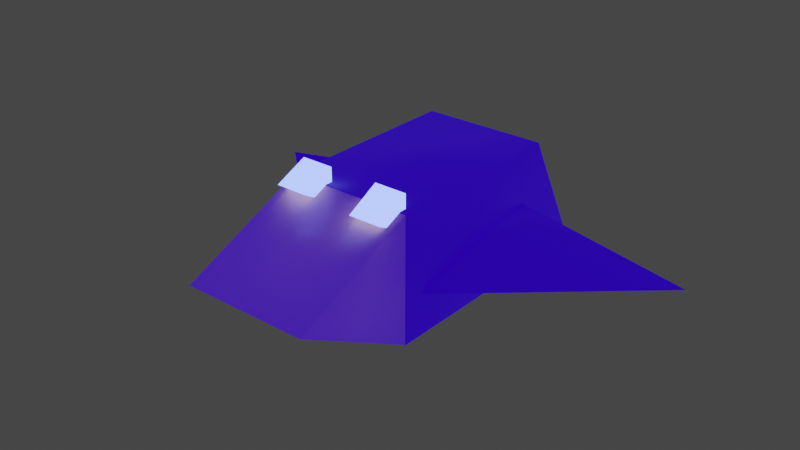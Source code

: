 # Source: SpeedBird.blend  (saved by Blender 3.3.6; exported with 4.5.12 LTS)
import bpy
from mathutils import Matrix  # noqa: F401  (used for matrix-valued properties, if any)

bpy.ops.wm.read_factory_settings(use_empty=True)
scene = bpy.context.scene
scene.name = 'Scene'

# ---- collections
col_collection = bpy.data.collections.new('Collection'); scene.collection.children.link(col_collection)

# ---- materials (node trees are filled in below, after node groups)
mat_black = bpy.data.materials.new('BLACk')
mat_black.use_transparent_shadow = False
mat_material = bpy.data.materials.new('Material')
mat_material.alpha_threshold = 0.0
mat_material.use_transparent_shadow = False
mat_material.roughness = 0.5
mat_material.line_color = (0.0, 0.0, 0.0, 1.0)
mat_bluie = bpy.data.materials.new('BLUIE')
mat_bluie.use_transparent_shadow = False

# ---- material node trees
mat_black.use_nodes = True; mat_black.node_tree.nodes.clear()
_N = mat_black.node_tree.nodes; _L = mat_black.node_tree.links
n0 = _N.new('ShaderNodeBsdfPrincipled'); n0.name = 'Principled BSDF'; n0.location = (10, 300)
n0.distribution = 'GGX'
n0.subsurface_method = 'RANDOM_WALK_SKIN'
n0.inputs[0].default_value = (0.0, 0.0, 0.0, 1.0)
n0.inputs[3].default_value = 1.45
n0.inputs[27].default_value = (0.05, 0.0, 1.0, 1.0)
n0.inputs[28].default_value = 0.4
n1 = _N.new('ShaderNodeOutputMaterial'); n1.name = 'Material Output'; n1.location = (300, 300)
_L.new(n0.outputs[0], n1.inputs[0])
n1.is_active_output = True
mat_material.use_nodes = True; mat_material.node_tree.nodes.clear()
_N = mat_material.node_tree.nodes; _L = mat_material.node_tree.links
n0 = _N.new('ShaderNodeOutputMaterial'); n0.name = 'Material Output'; n0.location = (300, 300)
n1 = _N.new('ShaderNodeBsdfPrincipled'); n1.name = 'Principled BSDF'; n1.location = (10, 300)
n1.distribution = 'GGX'
n1.subsurface_method = 'RANDOM_WALK_SKIN'
n1.inputs[0].default_value = (0.8412, 0.3937, 0.0226, 1.0)
n1.inputs[3].default_value = 1.45
n1.inputs[27].default_value = (0.04742, 0.0, 1.0, 1.0)
n1.inputs[28].default_value = 0.4
_L.new(n1.outputs[0], n0.inputs[0])
n0.is_active_output = True
mat_bluie.use_nodes = True; mat_bluie.node_tree.nodes.clear()
_N = mat_bluie.node_tree.nodes; _L = mat_bluie.node_tree.links
n0 = _N.new('ShaderNodeBsdfPrincipled'); n0.name = 'Principled BSDF'; n0.location = (10, 300)
n0.distribution = 'GGX'
n0.subsurface_method = 'RANDOM_WALK_SKIN'
n0.inputs[0].default_value = (0.003427, 0.0, 0.8, 1.0)
n0.inputs[3].default_value = 1.45
n0.inputs[27].default_value = (0.1273, 0.1888, 1.0, 1.0)
n0.inputs[28].default_value = 5.1
n1 = _N.new('ShaderNodeOutputMaterial'); n1.name = 'Material Output'; n1.location = (300, 300)
_L.new(n0.outputs[0], n1.inputs[0])
n1.is_active_output = True

# ---- world
world_world = bpy.data.worlds.new('World'); scene.world = world_world
world_world.use_nodes = True; world_world.node_tree.nodes.clear()
_N = world_world.node_tree.nodes; _L = world_world.node_tree.links
n0 = _N.new('ShaderNodeOutputWorld'); n0.name = 'World Output'; n0.location = (300, 300)
n1 = _N.new('ShaderNodeBackground'); n1.name = 'Background'; n1.location = (10, 300)
n1.inputs[0].default_value = (0.05088, 0.05088, 0.05088, 1.0)
_L.new(n1.outputs[0], n0.inputs[0])
n0.is_active_output = True
world_world.color = (0.05088, 0.05088, 0.05088)
world_world.use_sun_shadow = False
world_world.sun_shadow_jitter_overblur = 0.0

# ---- meshes
me_cube_001 = bpy.data.meshes.new('Cube.001')
me_cube_001.from_pydata([(-1.0, -1.0, -1.0), (-1.0, -1.0, 1.0), (-1.0, 3.103, -1.0), (-1.0, 2.077, 1.0), (1.0, -1.0, -1.0), (1.0, -1.0, 1.0), (1.0, 3.103, -1.0), (1.0, 2.077, 1.0)], [], [(0, 1, 3, 2), (2, 3, 7, 6), (6, 7, 5, 4), (4, 5, 1, 0), (2, 6, 4, 0), (7, 3, 1, 5)])
me_cube_001.polygons.foreach_set('use_smooth', [True] * 6)
_uv = me_cube_001.uv_layers.new(name='UVMap')
_uv.uv.foreach_set('vector', [0.375, 0.0, 0.625, 0.0, 0.625, 0.25, 0.375, 0.25, 0.375, 0.25, 0.625, 0.25, 0.625, 0.5, 0.375, 0.5, 0.375, 0.5, 0.625, 0.5, 0.625, 0.75, 0.375, 0.75, 0.375, 0.75, 0.625, 0.75, 0.625, 1.0, 0.375, 1.0, 0.125, 0.5, 0.375, 0.5, 0.375, 0.75, 0.125, 0.75, 0.625, 0.5, 0.875, 0.5, 0.875, 0.75, 0.625, 0.75])
me_cube_001.materials.append(mat_black)
me_cube_001.update()
me_cube_002 = bpy.data.meshes.new('Cube.002')
me_cube_002.from_pydata([(-1.0, -1.0, 0.08975), (-1.0, 1.0, -1.0), (-1.0, 1.0, 1.0), (1.0, -1.0, 0.08975), (1.0, 1.0, -1.0), (1.0, 1.0, 1.0)], [], [(0, 2, 1), (1, 2, 5, 4), (4, 5, 3), (1, 4, 3, 0), (5, 2, 0, 3)])
me_cube_002.polygons.foreach_set('use_smooth', [True] * 5)
_uv = me_cube_002.uv_layers.new(name='UVMap')
_uv.uv.foreach_set('vector', [0.375, 0.0, 0.625, 0.25, 0.375, 0.25, 0.375, 0.25, 0.625, 0.25, 0.625, 0.5, 0.375, 0.5, 0.375, 0.5, 0.625, 0.5, 0.375, 0.75, 0.125, 0.5, 0.375, 0.5, 0.375, 0.75, 0.125, 0.75, 0.625, 0.5, 0.875, 0.5, 0.375, 1.0, 0.375, 0.75])
me_cube_002.materials.append(mat_material)
me_cube_002.update()
me_cube_003 = bpy.data.meshes.new('Cube.003')
me_cube_003.from_pydata([(-1.0, -1.0, -1.0), (-1.0, 1.0, -1.0), (-1.0, 1.0, 1.0), (1.0, 1.0, -1.0)], [], [(0, 2, 1), (1, 2, 3), (1, 3, 0), (0, 3, 2)])
me_cube_003.polygons.foreach_set('use_smooth', [True] * 4)
_uv = me_cube_003.uv_layers.new(name='UVMap')
_uv.uv.foreach_set('vector', [0.375, 0.0, 0.625, 0.25, 0.375, 0.25, 0.375, 0.25, 0.625, 0.25, 0.375, 0.5, 0.125, 0.5, 0.375, 0.5, 0.125, 0.75, 0.375, 1.0, 0.375, 0.5, 0.875, 0.5])
me_cube_003.materials.append(mat_black)
me_cube_003.update()
me_cube_004 = bpy.data.meshes.new('Cube.004')
me_cube_004.from_pydata([(-1.0, 1.0, 1.0), (1.0, -1.0, 1.0), (1.0, 1.0, -1.0), (1.0, 1.0, 1.0)], [], [(2, 1, 0), (0, 3, 2), (2, 3, 1), (3, 0, 1)])
me_cube_004.polygons.foreach_set('use_smooth', [True] * 4)
_uv = me_cube_004.uv_layers.new(name='UVMap')
_uv.uv.foreach_set('vector', [0.375, 0.5, 0.625, 0.75, 0.625, 0.25, 0.625, 0.25, 0.625, 0.5, 0.375, 0.5, 0.375, 0.5, 0.625, 0.5, 0.625, 0.75, 0.625, 0.5, 0.875, 0.5, 0.625, 0.75])
me_cube_004.materials.append(mat_black)
me_cube_004.update()
me_cube_005 = bpy.data.meshes.new('Cube.005')
me_cube_005.from_pydata([(-1.0, -1.0, 0.08975), (-1.0, 1.0, -1.0), (-1.0, 1.0, 1.0), (1.0, -1.0, 0.08975), (1.0, 1.0, -1.0), (1.0, 1.0, 1.0)], [], [(0, 2, 1), (1, 2, 5, 4), (4, 5, 3), (1, 4, 3, 0), (5, 2, 0, 3)])
me_cube_005.polygons.foreach_set('use_smooth', [True] * 5)
_uv = me_cube_005.uv_layers.new(name='UVMap')
_uv.uv.foreach_set('vector', [0.375, 0.0, 0.625, 0.25, 0.375, 0.25, 0.375, 0.25, 0.625, 0.25, 0.625, 0.5, 0.375, 0.5, 0.375, 0.5, 0.625, 0.5, 0.375, 0.75, 0.125, 0.5, 0.375, 0.5, 0.375, 0.75, 0.125, 0.75, 0.625, 0.5, 0.875, 0.5, 0.375, 1.0, 0.375, 0.75])
me_cube_005.materials.append(mat_bluie)
me_cube_005.update()
me_cube_006 = bpy.data.meshes.new('Cube.006')
me_cube_006.from_pydata([(-1.0, -1.0, 0.08975), (-1.0, 1.0, -1.0), (-1.0, 1.0, 1.0), (1.0, -1.0, 0.08975), (1.0, 1.0, -1.0), (1.0, 1.0, 1.0)], [], [(0, 2, 1), (1, 2, 5, 4), (4, 5, 3), (1, 4, 3, 0), (5, 2, 0, 3)])
me_cube_006.polygons.foreach_set('use_smooth', [True] * 5)
_uv = me_cube_006.uv_layers.new(name='UVMap')
_uv.uv.foreach_set('vector', [0.375, 0.0, 0.625, 0.25, 0.375, 0.25, 0.375, 0.25, 0.625, 0.25, 0.625, 0.5, 0.375, 0.5, 0.375, 0.5, 0.625, 0.5, 0.375, 0.75, 0.125, 0.5, 0.375, 0.5, 0.375, 0.75, 0.125, 0.75, 0.625, 0.5, 0.875, 0.5, 0.375, 1.0, 0.375, 0.75])
me_cube_006.materials.append(mat_bluie)
me_cube_006.update()

# ---- objects
ob_cube = bpy.data.objects.new('Cube', me_cube_001)
ob_cube_001 = bpy.data.objects.new('Cube.001', me_cube_002)
ob_cube_002 = bpy.data.objects.new('Cube.002', me_cube_003)
ob_cube_003 = bpy.data.objects.new('Cube.003', me_cube_004)
ob_cube_004 = bpy.data.objects.new('Cube.004', me_cube_005)
ob_cube_005 = bpy.data.objects.new('Cube.005', me_cube_006)

# ---- transforms, parenting, visibility, modifiers, constraints
ob_cube.location = (0.0, 0.0, 0.0)
ob_cube_001.location = (0.0, -1.982, 0.0)
ob_cube_002.location = (1.745, 0.0, 0.0)
ob_cube_002.scale = (1.965, 1.742, 0.3412)
ob_cube_003.location = (-1.816, 0.0, 0.0)
ob_cube_003.scale = (1.842, 1.633, -0.2884)
ob_cube_004.location = (-0.6611, -1.134, 0.9628)
ob_cube_004.scale = (0.2599, 0.2599, 0.2599)
ob_cube_005.location = (0.6419, -1.134, 0.9628)
ob_cube_005.rotation_euler = (0.0, 3.142, 0.0)
ob_cube_005.scale = (0.2599, 0.2599, 0.2599)

# ---- collection membership
col_collection.objects.link(ob_cube)
col_collection.objects.link(ob_cube_001)
col_collection.objects.link(ob_cube_002)
col_collection.objects.link(ob_cube_003)
col_collection.objects.link(ob_cube_004)
col_collection.objects.link(ob_cube_005)

# ---- scene / render settings (as saved in the file)
scene.frame_start = 1; scene.frame_end = 250; scene.frame_set(1)
scene.render.engine = 'BLENDER_EEVEE_NEXT'
scene.cycles.sampling_pattern = 'TABULATED_SOBOL'
scene.cycles.use_light_tree = False
scene.view_settings.view_transform = 'Filmic'
bpy.context.view_layer.update()

# ---- added for rendering (the .blend has no active camera): camera
cam_auto = bpy.data.cameras.new('AutoCamera')
cam_auto.lens = 50.0
cam_auto.sensor_width = 36.0
cam_auto.clip_end = 1000.0
ob_auto_camera = bpy.data.objects.new('AutoCamera', cam_auto)
scene.collection.objects.link(ob_auto_camera)
ob_auto_camera.location = (9.10329, -10.8323, 7.37318)
ob_auto_camera.rotation_euler = (1.09748, -7.21219e-08, 0.694738)
scene.camera = ob_auto_camera
bpy.context.view_layer.update()
